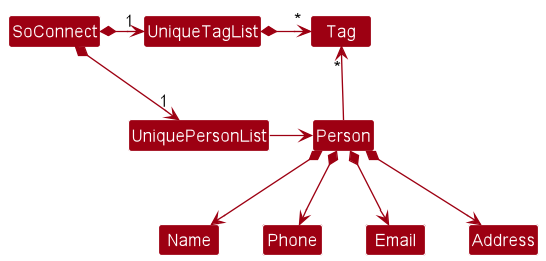

The diagram above was rendered by PlantUML. Its source (embedded in the PNG):
@startuml
!include style.puml
scale 546*263
skinparam arrowThickness 1.1
skinparam arrowColor MODEL_COLOR
skinparam classBackgroundColor MODEL_COLOR

SoConnect *-right-> "1" UniquePersonList
SoConnect *-right-> "1" UniqueTagList
UniqueTagList -[hidden]down- UniquePersonList
UniqueTagList -[hidden]down- UniquePersonList

UniqueTagList *-right-> "*" Tag
UniquePersonList -right-> Person

Person -up-> "*" Tag

Person *--> Name
Person *--> Phone
Person *--> Email
Person *--> Address
@enduml